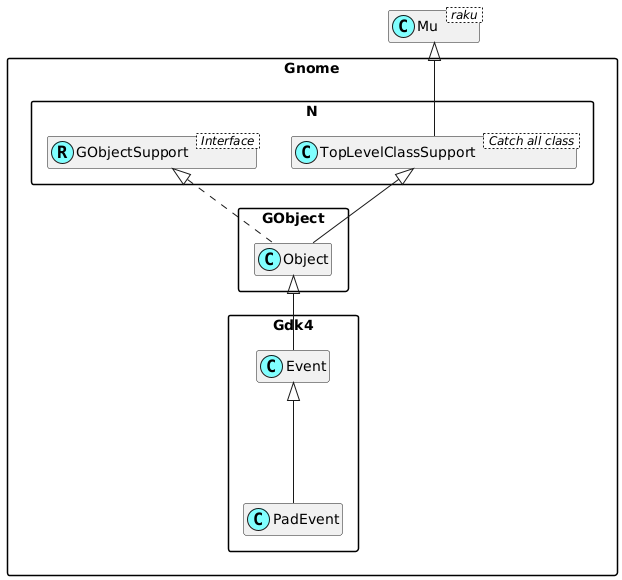

The diagram above was rendered by PlantUML. Its source (embedded in the PNG):
@startuml
'scale 0.8

skinparam packageStyle rectangle
skinparam stereotypeCBackgroundColor #80ffff
set namespaceSeparator ::
hide members

class Mu < raku >

class Gnome::N::TopLevelClassSupport < Catch all class >
Mu <|-- Gnome::N::TopLevelClassSupport

Interface Gnome::N::GObjectSupport < Interface >
class Gnome::N::GObjectSupport <<(R,#80ffff)>>
Gnome::Gdk4::Event <|--- Gnome::Gdk4::PadEvent
Gnome::GObject::Object <|-- Gnome::Gdk4::Event
Gnome::N::TopLevelClassSupport <|-- Gnome::GObject::Object
Gnome::N::GObjectSupport <|. Gnome::GObject::Object

@enduml